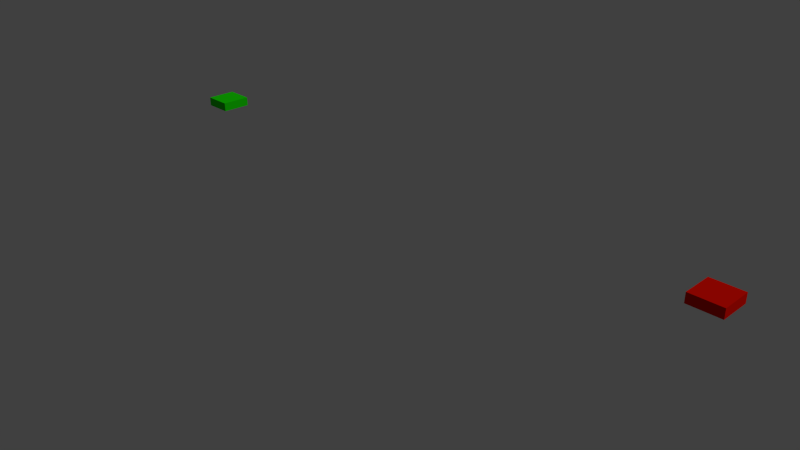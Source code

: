# Source: fresco_lights.blend  (saved by Blender 2.77.0; exported with 4.5.12 LTS)
import bpy
from mathutils import Matrix  # noqa: F401  (used for matrix-valued properties, if any)

bpy.ops.wm.read_factory_settings(use_empty=True)
scene = bpy.context.scene
scene.name = 'Scene'

# ---- collections
col_collection_1 = bpy.data.collections.new('Collection 1'); scene.collection.children.link(col_collection_1)

# ---- materials (node trees are filled in below, after node groups)
mat_green = bpy.data.materials.new('green')
mat_green.alpha_threshold = 0.0
mat_green.use_transparent_shadow = False
mat_green.diffuse_color = (0.01045, 0.8, 0.0, 1.0)
mat_green.roughness = 0.5
mat_red = bpy.data.materials.new('red')
mat_red.alpha_threshold = 0.0
mat_red.use_transparent_shadow = False
mat_red.diffuse_color = (0.8, 0.005378, 0.0, 1.0)
mat_red.roughness = 0.5

# ---- material node trees

# ---- world
world_world = bpy.data.worlds.new('World'); scene.world = world_world
world_world.color = (0.05088, 0.05088, 0.05088)
world_world.use_sun_shadow = False
world_world.sun_shadow_jitter_overblur = 0.0
world_world.cycles.sampling_method = 'NONE'
world_world.cycles.sample_map_resolution = 256

# ---- cameras
cam_camera = bpy.data.cameras.new('Camera')
cam_camera.clip_end = 100.0
cam_camera.lens = 35.0
cam_camera.sensor_width = 32.0
cam_camera.sensor_height = 18.0
cam_camera.ortho_scale = 7.314
cam_camera.dof.focus_distance = 0.0
cam_camera.dof.aperture_fstop = 128.0

# ---- lights
light_lamp = bpy.data.lights.new('Lamp', 'SUN')
light_lamp.transmission_factor = 0.0
light_lamp.cutoff_distance = 30.0
light_lamp.angle = 0.1993
light_lamp.energy = 1.0
light_lamp.shadow_buffer_clip_start = 1.001
light_lamp.shadow_soft_size = 0.1
light_lamp.shadow_cascade_max_distance = 1000.0
light_lamp.cycles.use_multiple_importance_sampling = False

# ---- meshes
me_taillight_0_model = bpy.data.meshes.new('Taillight_0_Model')
me_taillight_0_model.from_pydata([(-1.0, -1.0, -1.0), (-1.0, -1.0, 1.0), (-1.0, 1.0, -1.0), (-1.0, 1.0, 1.0), (1.0, -1.0, -1.0), (1.0, -1.0, 1.0), (1.0, 1.0, -1.0), (1.0, 1.0, 1.0)], [], [(1, 3, 2, 0), (3, 7, 6, 2), (7, 5, 4, 6), (5, 1, 0, 4), (0, 2, 6, 4), (5, 7, 3, 1)])
me_taillight_0_model.materials.append(mat_green)
me_taillight_0_model.use_remesh_preserve_volume = False
me_taillight_0_model.use_remesh_preserve_attributes = False
me_taillight_0_model.use_mirror_vertex_groups = False
me_taillight_0_model.update()
me_taillight_1_model = bpy.data.meshes.new('Taillight_1_Model')
me_taillight_1_model.from_pydata([(-1.0, -1.0, -1.0), (-1.0, -1.0, 1.0), (-1.0, 1.0, -1.0), (-1.0, 1.0, 1.0), (1.0, -1.0, -1.0), (1.0, -1.0, 1.0), (1.0, 1.0, -1.0), (1.0, 1.0, 1.0)], [], [(1, 3, 2, 0), (3, 7, 6, 2), (7, 5, 4, 6), (5, 1, 0, 4), (0, 2, 6, 4), (5, 7, 3, 1)])
me_taillight_1_model.materials.append(mat_red)
me_taillight_1_model.use_remesh_preserve_volume = False
me_taillight_1_model.use_remesh_preserve_attributes = False
me_taillight_1_model.use_mirror_vertex_groups = False
me_taillight_1_model.update()

# ---- objects
ob_taillight_0_model = bpy.data.objects.new('Taillight_0_Model', me_taillight_0_model)
ob_taillight_1_model = bpy.data.objects.new('Taillight_1_Model', me_taillight_1_model)
ob_lamp = bpy.data.objects.new('Lamp', light_lamp)
ob_camera = bpy.data.objects.new('Camera', cam_camera)

# ---- transforms, parenting, visibility, modifiers, constraints
ob_taillight_0_model.location = (-4.242, 0.6988, 0.8882)
ob_taillight_0_model.scale = (0.2109, 0.2109, 0.06466)
ob_taillight_0_model.lineart.crease_threshold = 0.0
ob_taillight_1_model.location = (4.242, 0.6988, 0.8882)
ob_taillight_1_model.scale = (0.2109, 0.2109, 0.06466)
ob_taillight_1_model.lineart.crease_threshold = 0.0
ob_lamp.location = (4.076, 1.005, 5.904)
ob_lamp.rotation_euler = (0.6503, 0.05522, 1.866)
ob_lamp.lock_rotations_4d = False
ob_lamp.empty_display_type = 'ARROWS'
ob_lamp.color = (0.0, 0.0, 0.0, 0.0)
ob_lamp.lineart.crease_threshold = 0.0
ob_camera.location = (7.481, -6.508, 5.344)
ob_camera.rotation_euler = (1.109, 0.01082, 0.8149)
ob_camera.lock_rotations_4d = False
ob_camera.empty_display_type = 'ARROWS'
ob_camera.color = (0.0, 0.0, 0.0, 0.0)
ob_camera.display_type = 'WIRE'
ob_camera.lineart.crease_threshold = 0.0

# ---- collection membership
col_collection_1.objects.link(ob_taillight_0_model)
col_collection_1.objects.link(ob_taillight_1_model)
col_collection_1.objects.link(ob_lamp)
col_collection_1.objects.link(ob_camera)

# ---- scene / render settings (as saved in the file)
scene.camera = ob_camera
scene.frame_start = 1; scene.frame_end = 250; scene.frame_set(1)
scene.render.engine = 'BLENDER_EEVEE_NEXT'
scene.render.resolution_percentage = 50
scene.render.dither_intensity = 0.0
scene.cycles.use_denoising = False
scene.cycles.samples = 10
scene.cycles.sampling_pattern = 'TABULATED_SOBOL'
scene.cycles.light_sampling_threshold = 0.0
scene.cycles.use_adaptive_sampling = False
scene.cycles.use_light_tree = False
scene.cycles.blur_glossy = 0.0
scene.cycles.pixel_filter_type = 'GAUSSIAN'
scene.cycles.sample_clamp_indirect = 0.0
scene.view_settings.view_transform = 'Standard'
bpy.context.view_layer.update()
